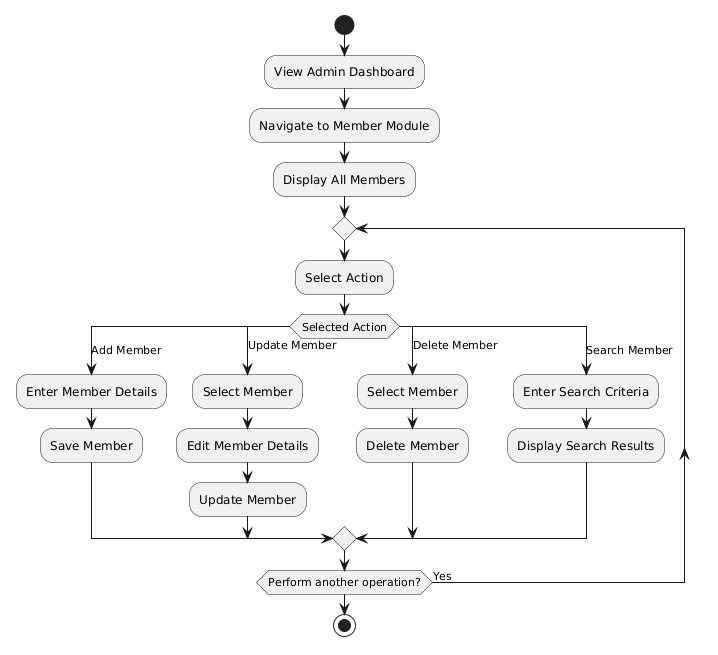

The diagram above was rendered by PlantUML. Its source (embedded in the PNG):
@startuml
start

:View Admin Dashboard;

:Navigate to Member Module;

:Display All Members;

repeat

:Select Action;

switch (Selected Action)

case (Add Member)
    :Enter Member Details;
    :Save Member;

case (Update Member)
    :Select Member;
    :Edit Member Details;
    :Update Member;

case (Delete Member)
    :Select Member;
    :Delete Member;

case (Search Member)
    :Enter Search Criteria;
    :Display Search Results;

endswitch

repeat while (Perform another operation?) is (Yes)

stop
@enduml